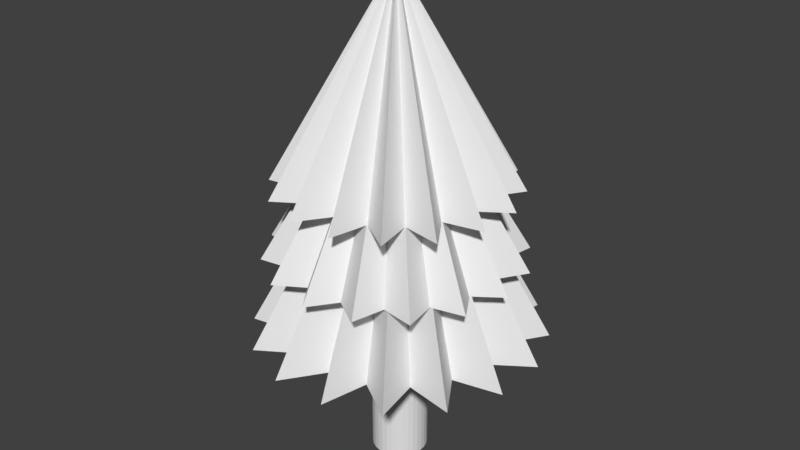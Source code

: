 # Source: Tree.blend  (saved by Blender 2.79.0; exported with 4.5.12 LTS)
import bpy
from mathutils import Matrix  # noqa: F401  (used for matrix-valued properties, if any)

bpy.ops.wm.read_factory_settings(use_empty=True)
scene = bpy.context.scene
scene.name = 'Scene'

# ---- collections
col_collection_1 = bpy.data.collections.new('Collection 1'); scene.collection.children.link(col_collection_1)

# ---- materials (node trees are filled in below, after node groups)
mat_tree = bpy.data.materials.new('Tree')
mat_tree.alpha_threshold = 0.0
mat_tree.use_transparent_shadow = False
mat_tree.roughness = 0.5

# ---- material node trees

# ---- world
world_world = bpy.data.worlds.new('World'); scene.world = world_world
world_world.color = (0.05088, 0.05088, 0.05088)
world_world.use_sun_shadow = False
world_world.sun_shadow_jitter_overblur = 0.0
world_world.cycles.sampling_method = 'MANUAL'

# ---- meshes
me_cylinder = bpy.data.meshes.new('Cylinder')
me_cylinder.from_pydata([(-0.03282, 0.6828, 2.346), (-0.03282, -6.379e-07, 4.047), (0.1575, 0.9568, 2.346), (0.2285, 0.6309, 2.346), (0.5091, 0.8111, 2.346), (0.45, 0.4828, 2.346), (0.7783, 0.542, 2.346), (0.5981, 0.2613, 2.346), (0.9239, 0.1903, 2.346), (0.65, -5.055e-07, 2.346), (0.9239, -0.1903, 2.346), (0.5981, -0.2613, 2.346), (0.7783, -0.542, 2.346), (0.45, -0.4828, 2.346), (0.5091, -0.8111, 2.346), (0.2285, -0.6309, 2.346), (0.1575, -0.9568, 2.346), (-0.03282, -0.6828, 2.346), (-0.2231, -0.9568, 2.346), (-0.2941, -0.6309, 2.346), (-0.5748, -0.8111, 2.346), (-0.5157, -0.4828, 2.346), (-0.8439, -0.542, 2.346), (-0.6637, -0.2613, 2.346), (-0.9896, -0.1903, 2.346), (-0.7157, 1.023e-07, 2.346), (-0.9896, 0.1903, 2.346), (-0.6637, 0.2613, 2.346), (-0.8439, 0.542, 2.346), (-0.5157, 0.4828, 2.346), (-0.5748, 0.8111, 2.346), (-0.2941, 0.6309, 2.346), (-0.2231, 0.9568, 2.346), (-0.03282, 1.047, 1.766), (-0.03282, -5.788e-07, 3.519), (0.1306, 0.8217, 1.766), (0.3679, 0.9675, 1.766), (0.4326, 0.6966, 1.766), (0.7077, 0.7405, 1.766), (0.6638, 0.4654, 1.766), (0.9347, 0.4008, 1.766), (0.7889, 0.1634, 1.766), (1.014, -4.998e-07, 1.766), (0.7889, -0.1634, 1.766), (0.9347, -0.4008, 1.766), (0.6638, -0.4654, 1.766), (0.7077, -0.7405, 1.766), (0.4326, -0.6966, 1.766), (0.3679, -0.9675, 1.766), (0.1306, -0.8217, 1.766), (-0.03282, -1.047, 1.766), (-0.1963, -0.8217, 1.766), (-0.4336, -0.9675, 1.766), (-0.4983, -0.6966, 1.766), (-0.7733, -0.7405, 1.766), (-0.7294, -0.4654, 1.766), (-1.0, -0.4008, 1.766), (-0.8545, -0.1634, 1.766), (-1.08, 4.324e-07, 1.766), (-0.8545, 0.1634, 1.766), (-1.0, 0.4008, 1.766), (-0.7294, 0.4654, 1.766), (-0.7733, 0.7405, 1.766), (-0.4983, 0.6966, 1.766), (-0.4336, 0.9675, 1.766), (-0.1963, 0.8217, 1.766), (-1.556e-07, 0.8294, 1.11), (-1.894e-07, -5.19e-07, 3.286), (0.2312, 1.162, 1.11), (0.3174, 0.7663, 1.11), (0.6583, 0.9852, 1.11), (0.5865, 0.5865, 1.11), (0.9852, 0.6583, 1.11), (0.7663, 0.3174, 1.11), (1.162, 0.2312, 1.11), (0.8294, -3.518e-07, 1.11), (1.162, -0.2312, 1.11), (0.7663, -0.3174, 1.11), (0.9852, -0.6583, 1.11), (0.5865, -0.5865, 1.11), (0.6583, -0.9852, 1.11), (0.3174, -0.7663, 1.11), (0.2312, -1.162, 1.11), (-4.258e-07, -0.8294, 1.11), (-0.2312, -1.162, 1.11), (-0.3174, -0.7663, 1.11), (-0.6583, -0.9852, 1.11), (-0.5865, -0.5865, 1.11), (-0.9852, -0.6583, 1.11), (-0.7663, -0.3174, 1.11), (-1.162, -0.2312, 1.11), (-0.8294, 3.864e-07, 1.11), (-1.162, 0.2312, 1.11), (-0.7663, 0.3174, 1.11), (-0.9852, 0.6583, 1.11), (-0.5865, 0.5865, 1.11), (-0.6583, 0.9852, 1.11), (-0.3174, 0.7663, 1.11), (-0.2312, 1.162, 1.11), (-2.719e-08, 0.2289, 0.0), (-2.719e-08, 0.2289, 1.875), (0.04466, 0.2245, 0.0), (0.04466, 0.2245, 1.875), (0.08761, 0.2115, 0.0), (0.08761, 0.2115, 1.875), (0.1272, 0.1904, 0.0), (0.1272, 0.1904, 1.875), (0.1619, 0.1619, 0.0), (0.1619, 0.1619, 1.875), (0.1904, 0.1272, 0.0), (0.1904, 0.1272, 1.875), (0.2115, 0.08761, 0.0), (0.2115, 0.08761, 1.875), (0.2245, 0.04466, 0.0), (0.2245, 0.04466, 1.875), (0.2289, -4.796e-08, 0.0), (0.2289, -4.796e-08, 1.875), (0.2245, -0.04466, 0.0), (0.2245, -0.04466, 1.875), (0.2115, -0.08761, 0.0), (0.2115, -0.08761, 1.875), (0.1904, -0.1272, 0.0), (0.1904, -0.1272, 1.875), (0.1619, -0.1619, 0.0), (0.1619, -0.1619, 1.875), (0.1272, -0.1904, 0.0), (0.1272, -0.1904, 1.875), (0.08761, -0.2115, 0.0), (0.08761, -0.2115, 1.875), (0.04466, -0.2245, 0.0), (0.04466, -0.2245, 1.875), (-1.018e-07, -0.2289, 0.0), (-1.018e-07, -0.2289, 1.875), (-0.04466, -0.2245, 0.0), (-0.04466, -0.2245, 1.875), (-0.08761, -0.2115, 0.0), (-0.08761, -0.2115, 1.875), (-0.1272, -0.1904, 0.0), (-0.1272, -0.1904, 1.875), (-0.1619, -0.1619, 0.0), (-0.1619, -0.1619, 1.875), (-0.1904, -0.1272, 0.0), (-0.1904, -0.1272, 1.875), (-0.2115, -0.08761, 0.0), (-0.2115, -0.08761, 1.875), (-0.2245, -0.04466, 0.0), (-0.2245, -0.04466, 1.875), (-0.2289, 1.558e-07, 0.0), (-0.2289, 1.558e-07, 1.875), (-0.2245, 0.04466, 0.0), (-0.2245, 0.04466, 1.875), (-0.2115, 0.08761, 0.0), (-0.2115, 0.08761, 1.875), (-0.1904, 0.1272, 0.0), (-0.1904, 0.1272, 1.875), (-0.1619, 0.1619, 0.0), (-0.1619, 0.1619, 1.875), (-0.1272, 0.1904, 0.0), (-0.1272, 0.1904, 1.875), (-0.08761, 0.2115, 0.0), (-0.08761, 0.2115, 1.875), (-0.04466, 0.2245, 0.0), (-0.04466, 0.2245, 1.875)], [], [(0, 1, 2), (2, 1, 3), (3, 1, 4), (4, 1, 5), (5, 1, 6), (6, 1, 7), (7, 1, 8), (8, 1, 9), (9, 1, 10), (10, 1, 11), (11, 1, 12), (12, 1, 13), (13, 1, 14), (14, 1, 15), (15, 1, 16), (16, 1, 17), (17, 1, 18), (18, 1, 19), (19, 1, 20), (20, 1, 21), (21, 1, 22), (22, 1, 23), (23, 1, 24), (24, 1, 25), (25, 1, 26), (26, 1, 27), (27, 1, 28), (28, 1, 29), (29, 1, 30), (30, 1, 31), (31, 1, 32), (32, 1, 0), (0, 2, 3, 4, 5, 6, 7, 8, 9, 10, 11, 12, 13, 14, 15, 16, 17, 18, 19, 20, 21, 22, 23, 24, 25, 26, 27, 28, 29, 30, 31, 32), (33, 34, 35), (35, 34, 36), (36, 34, 37), (37, 34, 38), (38, 34, 39), (39, 34, 40), (40, 34, 41), (41, 34, 42), (42, 34, 43), (43, 34, 44), (44, 34, 45), (45, 34, 46), (46, 34, 47), (47, 34, 48), (48, 34, 49), (49, 34, 50), (50, 34, 51), (51, 34, 52), (52, 34, 53), (53, 34, 54), (54, 34, 55), (55, 34, 56), (56, 34, 57), (57, 34, 58), (58, 34, 59), (59, 34, 60), (60, 34, 61), (61, 34, 62), (62, 34, 63), (63, 34, 64), (64, 34, 65), (65, 34, 33), (33, 35, 36, 37, 38, 39, 40, 41, 42, 43, 44, 45, 46, 47, 48, 49, 50, 51, 52, 53, 54, 55, 56, 57, 58, 59, 60, 61, 62, 63, 64, 65), (66, 67, 68), (68, 67, 69), (69, 67, 70), (70, 67, 71), (71, 67, 72), (72, 67, 73), (73, 67, 74), (74, 67, 75), (75, 67, 76), (76, 67, 77), (77, 67, 78), (78, 67, 79), (79, 67, 80), (80, 67, 81), (81, 67, 82), (82, 67, 83), (83, 67, 84), (84, 67, 85), (85, 67, 86), (86, 67, 87), (87, 67, 88), (88, 67, 89), (89, 67, 90), (90, 67, 91), (91, 67, 92), (92, 67, 93), (93, 67, 94), (94, 67, 95), (95, 67, 96), (96, 67, 97), (97, 67, 98), (98, 67, 66), (66, 68, 69, 70, 71, 72, 73, 74, 75, 76, 77, 78, 79, 80, 81, 82, 83, 84, 85, 86, 87, 88, 89, 90, 91, 92, 93, 94, 95, 96, 97, 98), (99, 100, 102, 101), (101, 102, 104, 103), (103, 104, 106, 105), (105, 106, 108, 107), (107, 108, 110, 109), (109, 110, 112, 111), (111, 112, 114, 113), (113, 114, 116, 115), (115, 116, 118, 117), (117, 118, 120, 119), (119, 120, 122, 121), (121, 122, 124, 123), (123, 124, 126, 125), (125, 126, 128, 127), (127, 128, 130, 129), (129, 130, 132, 131), (131, 132, 134, 133), (133, 134, 136, 135), (135, 136, 138, 137), (137, 138, 140, 139), (139, 140, 142, 141), (141, 142, 144, 143), (143, 144, 146, 145), (145, 146, 148, 147), (147, 148, 150, 149), (149, 150, 152, 151), (151, 152, 154, 153), (153, 154, 156, 155), (155, 156, 158, 157), (157, 158, 160, 159), (159, 160, 162, 161), (161, 162, 100, 99)])
_uv = me_cylinder.uv_layers.new(name='UVMap')
_uv.uv.foreach_set('vector', [0.4721, 0.9018, 0.3727, 0.6619, 0.557, 0.9377, 0.557, 0.9377, 0.3727, 0.6619, 0.5563, 0.8455, 0.5563, 0.8455, 0.3727, 0.6619, 0.6485, 0.8462, 0.6485, 0.8462, 0.3727, 0.6619, 0.6126, 0.7613, 0.6126, 0.7613, 0.3727, 0.6619, 0.6981, 0.7266, 0.6981, 0.7266, 0.3727, 0.6619, 0.6324, 0.6619, 0.6324, 0.6619, 0.3727, 0.6619, 0.6981, 0.5972, 0.6981, 0.5972, 0.3727, 0.6619, 0.6126, 0.5625, 0.6126, 0.5625, 0.3727, 0.6619, 0.6485, 0.4776, 0.6485, 0.4776, 0.3727, 0.6619, 0.5563, 0.4783, 0.5563, 0.4783, 0.3727, 0.6619, 0.557, 0.3861, 0.557, 0.3861, 0.3727, 0.6619, 0.4721, 0.422, 0.4721, 0.422, 0.3727, 0.6619, 0.4374, 0.3366, 0.4374, 0.3366, 0.3727, 0.6619, 0.3727, 0.4022, 0.3727, 0.4022, 0.3727, 0.6619, 0.308, 0.3366, 0.308, 0.3366, 0.3727, 0.6619, 0.2733, 0.422, 0.2733, 0.422, 0.3727, 0.6619, 0.1884, 0.3861, 0.1884, 0.3861, 0.3727, 0.6619, 0.1891, 0.4783, 0.1891, 0.4783, 0.3727, 0.6619, 0.09689, 0.4776, 0.09689, 0.4776, 0.3727, 0.6619, 0.1328, 0.5625, 0.1328, 0.5625, 0.3727, 0.6619, 0.04735, 0.5972, 0.04735, 0.5972, 0.3727, 0.6619, 0.113, 0.6619, 0.113, 0.6619, 0.3727, 0.6619, 0.04735, 0.7266, 0.04735, 0.7266, 0.3727, 0.6619, 0.1328, 0.7613, 0.1328, 0.7613, 0.3727, 0.6619, 0.09689, 0.8462, 0.09689, 0.8462, 0.3727, 0.6619, 0.1891, 0.8455, 0.1891, 0.8455, 0.3727, 0.6619, 0.1884, 0.9377, 0.1884, 0.9377, 0.3727, 0.6619, 0.2733, 0.9018, 0.2733, 0.9018, 0.3727, 0.6619, 0.308, 0.9872, 0.308, 0.9872, 0.3727, 0.6619, 0.3727, 0.9215, 0.3727, 0.9215, 0.3727, 0.6619, 0.4374, 0.9872, 0.4374, 0.9872, 0.3727, 0.6619, 0.4721, 0.9018, 0.4721, 0.9018, 0.557, 0.9377, 0.5563, 0.8455, 0.6485, 0.8462, 0.6126, 0.7613, 0.6981, 0.7266, 0.6324, 0.6619, 0.6981, 0.5972, 0.6126, 0.5625, 0.6485, 0.4776, 0.5563, 0.4783, 0.557, 0.3861, 0.4721, 0.422, 0.4374, 0.3366, 0.3727, 0.4022, 0.308, 0.3366, 0.2733, 0.422, 0.1884, 0.3861, 0.1891, 0.4783, 0.09689, 0.4776, 0.1328, 0.5625, 0.04735, 0.5972, 0.113, 0.6619, 0.04735, 0.7266, 0.1328, 0.7613, 0.09689, 0.8462, 0.1891, 0.8455, 0.1884, 0.9377, 0.2733, 0.9018, 0.308, 0.9872, 0.3727, 0.9215, 0.4374, 0.9872, 0.4374, 0.9872, 0.3727, 0.6619, 0.4721, 0.9018, 0.4721, 0.9018, 0.3727, 0.6619, 0.557, 0.9377, 0.557, 0.9377, 0.3727, 0.6619, 0.5563, 0.8455, 0.5563, 0.8455, 0.3727, 0.6619, 0.6485, 0.8462, 0.6485, 0.8462, 0.3727, 0.6619, 0.6126, 0.7613, 0.6126, 0.7613, 0.3727, 0.6619, 0.6981, 0.7266, 0.6981, 0.7266, 0.3727, 0.6619, 0.6324, 0.6619, 0.6324, 0.6619, 0.3727, 0.6619, 0.6981, 0.5972, 0.6981, 0.5972, 0.3727, 0.6619, 0.6126, 0.5625, 0.6126, 0.5625, 0.3727, 0.6619, 0.6485, 0.4776, 0.6485, 0.4776, 0.3727, 0.6619, 0.5563, 0.4783, 0.5563, 0.4783, 0.3727, 0.6619, 0.557, 0.3861, 0.557, 0.3861, 0.3727, 0.6619, 0.4721, 0.422, 0.4721, 0.422, 0.3727, 0.6619, 0.4374, 0.3366, 0.4374, 0.3366, 0.3727, 0.6619, 0.3727, 0.4022, 0.3727, 0.4022, 0.3727, 0.6619, 0.308, 0.3366, 0.308, 0.3366, 0.3727, 0.6619, 0.2733, 0.422, 0.2733, 0.422, 0.3727, 0.6619, 0.1884, 0.3861, 0.1884, 0.3861, 0.3727, 0.6619, 0.1891, 0.4783, 0.1891, 0.4783, 0.3727, 0.6619, 0.09689, 0.4776, 0.09689, 0.4776, 0.3727, 0.6619, 0.1328, 0.5625, 0.1328, 0.5625, 0.3727, 0.6619, 0.04735, 0.5972, 0.04735, 0.5972, 0.3727, 0.6619, 0.113, 0.6619, 0.113, 0.6619, 0.3727, 0.6619, 0.04735, 0.7266, 0.04735, 0.7266, 0.3727, 0.6619, 0.1328, 0.7613, 0.1328, 0.7613, 0.3727, 0.6619, 0.09689, 0.8462, 0.09689, 0.8462, 0.3727, 0.6619, 0.1891, 0.8455, 0.1891, 0.8455, 0.3727, 0.6619, 0.1884, 0.9377, 0.1884, 0.9377, 0.3727, 0.6619, 0.2733, 0.9018, 0.2733, 0.9018, 0.3727, 0.6619, 0.308, 0.9872, 0.308, 0.9872, 0.3727, 0.6619, 0.3727, 0.9215, 0.3727, 0.9215, 0.3727, 0.6619, 0.4374, 0.9872, 0.4374, 0.9872, 0.4721, 0.9018, 0.557, 0.9377, 0.5563, 0.8455, 0.6485, 0.8462, 0.6126, 0.7613, 0.6981, 0.7266, 0.6324, 0.6619, 0.6981, 0.5972, 0.6126, 0.5625, 0.6485, 0.4776, 0.5563, 0.4783, 0.557, 0.3861, 0.4721, 0.422, 0.4374, 0.3366, 0.3727, 0.4022, 0.308, 0.3366, 0.2733, 0.422, 0.1884, 0.3861, 0.1891, 0.4783, 0.09689, 0.4776, 0.1328, 0.5625, 0.04735, 0.5972, 0.113, 0.6619, 0.04735, 0.7266, 0.1328, 0.7613, 0.09689, 0.8462, 0.1891, 0.8455, 0.1884, 0.9377, 0.2733, 0.9018, 0.308, 0.9872, 0.3727, 0.9215, 0.3727, 0.9215, 0.3727, 0.6619, 0.4374, 0.9872, 0.4374, 0.9872, 0.3727, 0.6619, 0.4721, 0.9018, 0.4721, 0.9018, 0.3727, 0.6619, 0.557, 0.9377, 0.557, 0.9377, 0.3727, 0.6619, 0.5563, 0.8455, 0.5563, 0.8455, 0.3727, 0.6619, 0.6485, 0.8462, 0.6485, 0.8462, 0.3727, 0.6619, 0.6126, 0.7613, 0.6126, 0.7613, 0.3727, 0.6619, 0.6981, 0.7266, 0.6981, 0.7266, 0.3727, 0.6619, 0.6324, 0.6619, 0.6324, 0.6619, 0.3727, 0.6619, 0.6981, 0.5972, 0.6981, 0.5972, 0.3727, 0.6619, 0.6126, 0.5625, 0.6126, 0.5625, 0.3727, 0.6619, 0.6485, 0.4776, 0.6485, 0.4776, 0.3727, 0.6619, 0.5563, 0.4783, 0.5563, 0.4783, 0.3727, 0.6619, 0.557, 0.3861, 0.557, 0.3861, 0.3727, 0.6619, 0.4721, 0.422, 0.4721, 0.422, 0.3727, 0.6619, 0.4374, 0.3366, 0.4374, 0.3366, 0.3727, 0.6619, 0.3727, 0.4022, 0.3727, 0.4022, 0.3727, 0.6619, 0.308, 0.3366, 0.308, 0.3366, 0.3727, 0.6619, 0.2733, 0.422, 0.2733, 0.422, 0.3727, 0.6619, 0.1884, 0.3861, 0.1884, 0.3861, 0.3727, 0.6619, 0.1891, 0.4783, 0.1891, 0.4783, 0.3727, 0.6619, 0.09689, 0.4776, 0.09689, 0.4776, 0.3727, 0.6619, 0.1328, 0.5625, 0.1328, 0.5625, 0.3727, 0.6619, 0.04735, 0.5972, 0.04735, 0.5972, 0.3727, 0.6619, 0.113, 0.6619, 0.113, 0.6619, 0.3727, 0.6619, 0.04735, 0.7266, 0.04735, 0.7266, 0.3727, 0.6619, 0.1328, 0.7613, 0.1328, 0.7613, 0.3727, 0.6619, 0.09689, 0.8462, 0.09689, 0.8462, 0.3727, 0.6619, 0.1891, 0.8455, 0.1891, 0.8455, 0.3727, 0.6619, 0.1884, 0.9377, 0.1884, 0.9377, 0.3727, 0.6619, 0.2733, 0.9018, 0.2733, 0.9018, 0.3727, 0.6619, 0.308, 0.9872, 0.308, 0.9872, 0.3727, 0.6619, 0.3727, 0.9215, 0.3727, 0.9215, 0.4374, 0.9872, 0.4721, 0.9018, 0.557, 0.9377, 0.5563, 0.8455, 0.6485, 0.8462, 0.6126, 0.7613, 0.6981, 0.7266, 0.6324, 0.6619, 0.6981, 0.5972, 0.6126, 0.5625, 0.6485, 0.4776, 0.5563, 0.4783, 0.557, 0.3861, 0.4721, 0.422, 0.4374, 0.3366, 0.3727, 0.4022, 0.308, 0.3366, 0.2733, 0.422, 0.1884, 0.3861, 0.1891, 0.4783, 0.09689, 0.4776, 0.1328, 0.5625, 0.04735, 0.5972, 0.113, 0.6619, 0.04735, 0.7266, 0.1328, 0.7613, 0.09689, 0.8462, 0.1891, 0.8455, 0.1884, 0.9377, 0.2733, 0.9018, 0.308, 0.9872, 0.6529, 0.3178, 0.6529, 2.518e-06, 0.684, 2.25e-06, 0.684, 0.3178, 0.684, 0.3178, 0.684, 2.25e-06, 0.7151, 2.131e-06, 0.7151, 0.3178, 0.7151, 0.3178, 0.7151, 2.131e-06, 0.7462, 2.012e-06, 0.7462, 0.3178, 0.7462, 0.3178, 0.7462, 2.012e-06, 0.7773, 1.818e-06, 0.7773, 0.3178, 0.7773, 0.3178, 0.7773, 1.818e-06, 0.8084, 1.416e-06, 0.8084, 0.3178, 0.8084, 0.3178, 0.8084, 1.416e-06, 0.8394, 1.252e-06, 0.8395, 0.3178, 0.8395, 0.3178, 0.8394, 1.252e-06, 0.8705, 1.162e-06, 0.8705, 0.3178, 0.8705, 0.3178, 0.8705, 1.162e-06, 0.9016, 8.494e-07, 0.9016, 0.3178, 0.9016, 0.3178, 0.9016, 8.494e-07, 0.9327, 7.6e-07, 0.9327, 0.3178, 0.9327, 0.3178, 0.9327, 7.6e-07, 0.9638, 3.427e-07, 0.9638, 0.3178, 0.9638, 0.3178, 0.9638, 3.427e-07, 0.9949, 0.0, 0.9949, 0.3178, 0.0, 0.3178, 9.537e-07, 3.606e-06, 0.03109, 3.606e-06, 0.03109, 0.3178, 0.03109, 0.3178, 0.03109, 3.606e-06, 0.06218, 3.606e-06, 0.06218, 0.3178, 0.06218, 0.3178, 0.06218, 3.606e-06, 0.09327, 3.8e-06, 0.09327, 0.3178, 0.09327, 0.3178, 0.09327, 3.8e-06, 0.1244, 3.8e-06, 0.1244, 0.3178, 0.1244, 0.3178, 0.1244, 3.8e-06, 0.1555, 3.8e-06, 0.1555, 0.3178, 0.1555, 0.3178, 0.1555, 3.8e-06, 0.1865, 3.8e-06, 0.1865, 0.3178, 0.1865, 0.3178, 0.1865, 3.8e-06, 0.2176, 3.8e-06, 0.2176, 0.3178, 0.2176, 0.3178, 0.2176, 3.8e-06, 0.2487, 3.8e-06, 0.2487, 0.3178, 0.2487, 0.3178, 0.2487, 3.8e-06, 0.2798, 3.8e-06, 0.2798, 0.3178, 0.2798, 0.3178, 0.2798, 3.8e-06, 0.3109, 3.606e-06, 0.3109, 0.3178, 0.3109, 0.3178, 0.3109, 3.606e-06, 0.342, 3.606e-06, 0.342, 0.3178, 0.342, 0.3178, 0.342, 3.606e-06, 0.3731, 3.606e-06, 0.3731, 0.3178, 0.3731, 0.3178, 0.3731, 3.606e-06, 0.4042, 3.517e-06, 0.4042, 0.3178, 0.4042, 0.3178, 0.4042, 3.517e-06, 0.4353, 3.517e-06, 0.4353, 0.3178, 0.4353, 0.3178, 0.4353, 3.517e-06, 0.4664, 3.189e-06, 0.4664, 0.3178, 0.4664, 0.3178, 0.4664, 3.189e-06, 0.4975, 3.07e-06, 0.4975, 0.3178, 0.4975, 0.3178, 0.4975, 3.07e-06, 0.5285, 3.07e-06, 0.5285, 0.3178, 0.5285, 0.3178, 0.5285, 3.07e-06, 0.5596, 2.98e-06, 0.5596, 0.3178, 0.5596, 0.3178, 0.5596, 2.98e-06, 0.5907, 2.787e-06, 0.5907, 0.3178, 0.5907, 0.3178, 0.5907, 2.787e-06, 0.6218, 2.667e-06, 0.6218, 0.3178, 0.6218, 0.3178, 0.6218, 2.667e-06, 0.6529, 2.518e-06, 0.6529, 0.3178])
me_cylinder.materials.append(mat_tree)
me_cylinder.use_remesh_preserve_volume = False
me_cylinder.use_remesh_preserve_attributes = False
me_cylinder.use_mirror_vertex_groups = False
me_cylinder.update()

# ---- objects
ob_tree = bpy.data.objects.new('Tree', me_cylinder)

# ---- transforms, parenting, visibility, modifiers, constraints
ob_tree.location = (1.187e-07, 2.85e-07, 0.0)
ob_tree.lineart.crease_threshold = 0.0
_m = ob_tree.modifiers.new('UVProject', 'UV_PROJECT')

# ---- collection membership
col_collection_1.objects.link(ob_tree)

# ---- scene / render settings (as saved in the file)
scene.frame_start = 1; scene.frame_end = 250; scene.frame_set(1)
scene.render.engine = 'BLENDER_EEVEE_NEXT'
scene.render.resolution_percentage = 50
scene.render.dither_intensity = 0.0
scene.cycles.use_denoising = False
scene.cycles.samples = 128
scene.cycles.sampling_pattern = 'TABULATED_SOBOL'
scene.cycles.light_sampling_threshold = 0.0
scene.cycles.use_adaptive_sampling = False
scene.cycles.use_light_tree = False
scene.cycles.blur_glossy = 0.0
scene.cycles.sample_clamp_indirect = 0.0
scene.view_settings.view_transform = 'Standard'
bpy.context.view_layer.update()

# ---- added for rendering (the .blend has no active camera and no usable light): camera, sun
cam_auto = bpy.data.cameras.new('AutoCamera')
cam_auto.lens = 50.0
cam_auto.sensor_width = 36.0
cam_auto.clip_end = 1000.0
ob_auto_camera = bpy.data.objects.new('AutoCamera', cam_auto)
scene.collection.objects.link(ob_auto_camera)
ob_auto_camera.location = (4.82366, -5.7884, 5.88232)
ob_auto_camera.rotation_euler = (1.09748, -7.21219e-08, 0.694738)
scene.camera = ob_auto_camera
light_auto_sun = bpy.data.lights.new('AutoSun', 'SUN')
light_auto_sun.energy = 3.0
light_auto_sun.angle = 0.0523599
ob_auto_sun = bpy.data.objects.new('AutoSun', light_auto_sun)
scene.collection.objects.link(ob_auto_sun)
ob_auto_sun.rotation_euler = (0.872665, 0.174533, 0.523599)
bpy.context.view_layer.update()
